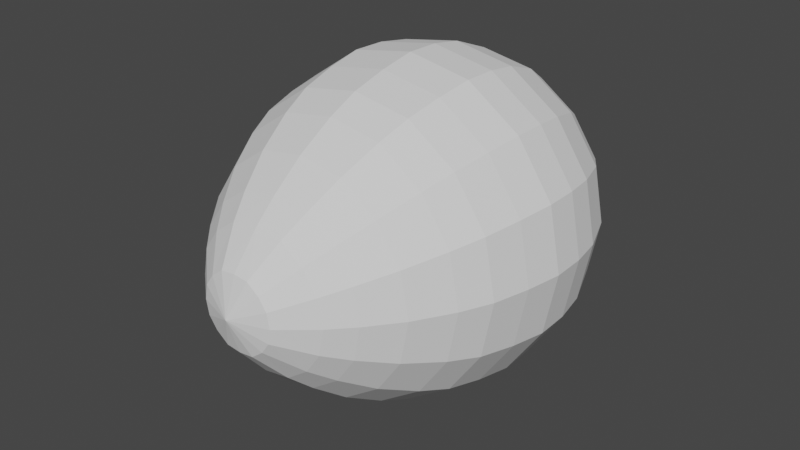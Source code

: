 # Source: Balloon.blend  (saved by Blender 3.3.6; exported with 4.5.12 LTS)
import bpy
from mathutils import Matrix  # noqa: F401  (used for matrix-valued properties, if any)

bpy.ops.wm.read_factory_settings(use_empty=True)
scene = bpy.context.scene
scene.name = 'Scene'

# ---- collections
col_collection = bpy.data.collections.new('Collection'); scene.collection.children.link(col_collection)

# ---- world
world_world = bpy.data.worlds.new('World'); scene.world = world_world
world_world.use_nodes = True; world_world.node_tree.nodes.clear()
_N = world_world.node_tree.nodes; _L = world_world.node_tree.links
n0 = _N.new('ShaderNodeOutputWorld'); n0.name = 'World Output'; n0.location = (300, 300)
n1 = _N.new('ShaderNodeBackground'); n1.name = 'Background'; n1.location = (10, 300)
n1.inputs[0].default_value = (0.05088, 0.05088, 0.05088, 1.0)
_L.new(n1.outputs[0], n0.inputs[0])
n0.is_active_output = True
world_world.color = (0.05088, 0.05088, 0.05088)
world_world.use_sun_shadow = False
world_world.sun_shadow_jitter_overblur = 0.0

# ---- meshes
me_plane = bpy.data.meshes.new('Plane')
me_plane.from_pydata([(0.6923, -1.71, 0.0), (0.3739, -1.98, 0.0), (0.0, -2.106, 0.0), (0.8905, -1.498, 0.0), (1.135, -1.189, 0.0), (1.354, -0.8211, 0.0), (1.491, -0.5176, 0.0), (1.585, -0.1533, 0.0), (1.648, 0.2091, 0.0), (1.638, 0.5534, 0.0), (1.581, 0.8842, 0.0), (1.413, 1.312, 0.0), (1.208, 1.622, 0.0), (0.9041, 1.936, 0.0), (0.6513, 2.089, 0.0), (0.3769, 2.208, 0.0), (0.0, 2.241, 0.0), (0.0, 2.208, 0.3711), (0.0, 2.089, 0.6455), (0.0, 1.936, 0.8983), (0.2514, 2.089, 0.6082), (0.0, 1.622, 1.202), (0.0, 1.312, 1.407), (0.0, 0.8842, 1.576), (0.0, 0.5534, 1.633), (0.0, 0.2091, 1.643), (0.0, -0.1533, 1.579), (0.0, -0.5176, 1.485), (0.0, -0.8211, 1.349), (0.0, -1.189, 1.129), (0.0, -1.498, 0.8847), (0.0, -1.98, 0.368), (0.0, -1.71, 0.6865), (0.1464, 2.208, 0.3547), (0.2675, 2.208, 0.2622), (0.4615, 2.089, 0.4563), (0.6403, 1.936, 0.635), (0.855, 1.622, 0.8498), (0.9999, 1.312, 0.9947), (1.119, 0.8842, 1.114), (1.16, 0.5534, 1.154), (1.167, 0.2091, 1.161), (1.122, -0.1533, 1.116), (1.055, -0.5176, 1.05), (0.9587, -0.8211, 0.9535), (0.8034, -1.189, 0.7982), (0.6307, -1.498, 0.6254), (0.2653, -1.98, 0.2601), (0.4905, -1.71, 0.4852), (0.3502, 2.208, 0.1468), (0.6038, 2.089, 0.2518), (0.8373, 1.936, 0.3485), (1.118, 1.622, 0.4647), (1.307, 1.312, 0.5432), (1.463, 0.8842, 0.6077), (1.516, 0.5534, 0.6296), (1.525, 0.2091, 0.6333), (1.466, -0.1533, 0.609), (1.38, -0.5176, 0.5732), (1.253, -0.8211, 0.5209), (1.051, -1.189, 0.4368), (0.8248, -1.498, 0.3433), (0.3474, -1.98, 0.1456), (0.6416, -1.71, 0.2675), (0.3481, 1.936, 0.8417), (0.4644, 1.622, 1.122), (0.5428, 1.312, 1.312), (0.6074, 0.8842, 1.468), (0.6292, 0.5534, 1.52), (0.633, 0.2091, 1.529), (0.6087, -0.1533, 1.471), (0.5728, -0.5176, 1.384), (0.5205, -0.8211, 1.258), (0.4365, -1.189, 1.055), (0.343, -1.498, 0.8292), (0.1452, -1.98, 0.3519), (0.2671, -1.71, 0.646), (-0.6923, -1.71, 0.0), (-0.3739, -1.98, 0.0), (-0.8905, -1.498, 0.0), (-1.135, -1.189, 0.0), (-1.354, -0.8211, 0.0), (-1.491, -0.5176, 0.0), (-1.585, -0.1533, 0.0), (-1.648, 0.2091, 0.0), (-1.638, 0.5534, 0.0), (-1.581, 0.8842, 0.0), (-1.413, 1.312, 0.0), (-1.208, 1.622, 0.0), (-0.9041, 1.936, 0.0), (-0.6513, 2.089, 0.0), (-0.3769, 2.208, 0.0), (-0.2514, 2.089, 0.6082), (-0.1464, 2.208, 0.3547), (-0.2675, 2.208, 0.2622), (-0.4615, 2.089, 0.4563), (-0.6403, 1.936, 0.635), (-0.855, 1.622, 0.8498), (-0.9999, 1.312, 0.9947), (-1.119, 0.8842, 1.114), (-1.16, 0.5534, 1.154), (-1.167, 0.2091, 1.161), (-1.122, -0.1533, 1.116), (-1.055, -0.5176, 1.05), (-0.9587, -0.8211, 0.9535), (-0.8034, -1.189, 0.7982), (-0.6307, -1.498, 0.6254), (-0.2653, -1.98, 0.2601), (-0.4905, -1.71, 0.4852), (-0.3502, 2.208, 0.1468), (-0.6038, 2.089, 0.2518), (-0.8373, 1.936, 0.3485), (-1.118, 1.622, 0.4647), (-1.307, 1.312, 0.5432), (-1.463, 0.8842, 0.6077), (-1.516, 0.5534, 0.6296), (-1.525, 0.2091, 0.6333), (-1.466, -0.1533, 0.609), (-1.38, -0.5176, 0.5732), (-1.253, -0.8211, 0.5209), (-1.051, -1.189, 0.4368), (-0.8248, -1.498, 0.3433), (-0.3474, -1.98, 0.1456), (-0.6416, -1.71, 0.2675), (-0.3481, 1.936, 0.8417), (-0.4644, 1.622, 1.122), (-0.5428, 1.312, 1.312), (-0.6074, 0.8842, 1.468), (-0.6292, 0.5534, 1.52), (-0.633, 0.2091, 1.529), (-0.6087, -0.1533, 1.471), (-0.5728, -0.5176, 1.384), (-0.5205, -0.8211, 1.258), (-0.4365, -1.189, 1.055), (-0.343, -1.498, 0.8292), (-0.1452, -1.98, 0.3519), (-0.2671, -1.71, 0.646), (0.0, 2.208, -0.3711), (0.0, 2.089, -0.6455), (0.0, 1.936, -0.8983), (0.2514, 2.089, -0.6082), (0.0, 1.622, -1.202), (0.0, 1.312, -1.407), (0.0, 0.8842, -1.576), (0.0, 0.5534, -1.633), (0.0, 0.2091, -1.643), (0.0, -0.1533, -1.579), (0.0, -0.5176, -1.485), (0.0, -0.8211, -1.349), (0.0, -1.189, -1.129), (0.0, -1.498, -0.8847), (0.0, -1.98, -0.368), (0.0, -1.71, -0.6865), (0.1464, 2.208, -0.3547), (0.2675, 2.208, -0.2622), (0.4615, 2.089, -0.4563), (0.6403, 1.936, -0.635), (0.855, 1.622, -0.8498), (0.9999, 1.312, -0.9947), (1.119, 0.8842, -1.114), (1.16, 0.5534, -1.154), (1.167, 0.2091, -1.161), (1.122, -0.1533, -1.116), (1.055, -0.5176, -1.05), (0.9587, -0.8211, -0.9535), (0.8034, -1.189, -0.7982), (0.6307, -1.498, -0.6254), (0.2653, -1.98, -0.2601), (0.4905, -1.71, -0.4852), (0.3502, 2.208, -0.1468), (0.6038, 2.089, -0.2518), (0.8373, 1.936, -0.3485), (1.118, 1.622, -0.4647), (1.307, 1.312, -0.5432), (1.463, 0.8842, -0.6077), (1.516, 0.5534, -0.6296), (1.525, 0.2091, -0.6333), (1.466, -0.1533, -0.609), (1.38, -0.5176, -0.5732), (1.253, -0.8211, -0.5209), (1.051, -1.189, -0.4368), (0.8248, -1.498, -0.3433), (0.3474, -1.98, -0.1456), (0.6416, -1.71, -0.2675), (0.3481, 1.936, -0.8417), (0.4644, 1.622, -1.122), (0.5428, 1.312, -1.312), (0.6074, 0.8842, -1.468), (0.6292, 0.5534, -1.52), (0.633, 0.2091, -1.529), (0.6087, -0.1533, -1.471), (0.5728, -0.5176, -1.384), (0.5205, -0.8211, -1.258), (0.4365, -1.189, -1.055), (0.343, -1.498, -0.8292), (0.1452, -1.98, -0.3519), (0.2671, -1.71, -0.646), (-0.2514, 2.089, -0.6082), (-0.1464, 2.208, -0.3547), (-0.2675, 2.208, -0.2622), (-0.4615, 2.089, -0.4563), (-0.6403, 1.936, -0.635), (-0.855, 1.622, -0.8498), (-0.9999, 1.312, -0.9947), (-1.119, 0.8842, -1.114), (-1.16, 0.5534, -1.154), (-1.167, 0.2091, -1.161), (-1.122, -0.1533, -1.116), (-1.055, -0.5176, -1.05), (-0.9587, -0.8211, -0.9535), (-0.8034, -1.189, -0.7982), (-0.6307, -1.498, -0.6254), (-0.2653, -1.98, -0.2601), (-0.4905, -1.71, -0.4852), (-0.3502, 2.208, -0.1468), (-0.6038, 2.089, -0.2518), (-0.8373, 1.936, -0.3485), (-1.118, 1.622, -0.4647), (-1.307, 1.312, -0.5432), (-1.463, 0.8842, -0.6077), (-1.516, 0.5534, -0.6296), (-1.525, 0.2091, -0.6333), (-1.466, -0.1533, -0.609), (-1.38, -0.5176, -0.5732), (-1.253, -0.8211, -0.5209), (-1.051, -1.189, -0.4368), (-0.8248, -1.498, -0.3433), (-0.3474, -1.98, -0.1456), (-0.6416, -1.71, -0.2675), (-0.3481, 1.936, -0.8417), (-0.4644, 1.622, -1.122), (-0.5428, 1.312, -1.312), (-0.6074, 0.8842, -1.468), (-0.6292, 0.5534, -1.52), (-0.633, 0.2091, -1.529), (-0.6087, -0.1533, -1.471), (-0.5728, -0.5176, -1.384), (-0.5205, -0.8211, -1.258), (-0.4365, -1.189, -1.055), (-0.343, -1.498, -0.8292), (-0.1452, -1.98, -0.3519), (-0.2671, -1.71, -0.646)], [], [(31, 2, 75), (47, 75, 2), (47, 2, 62), (1, 62, 2), (31, 75, 32), (75, 76, 32), (75, 47, 76), (47, 48, 76), (47, 62, 48), (62, 63, 48), (62, 1, 63), (1, 0, 63), (63, 0, 61), (0, 3, 61), (63, 61, 46), (48, 63, 46), (74, 48, 46), (76, 48, 74), (30, 76, 74), (32, 76, 30), (30, 74, 29), (74, 73, 29), (74, 46, 73), (46, 45, 73), (45, 46, 61), (61, 60, 45), (61, 3, 60), (3, 4, 60), (5, 59, 4), (60, 4, 59), (59, 44, 60), (45, 60, 44), (44, 72, 45), (73, 45, 72), (72, 28, 73), (29, 73, 28), (28, 72, 27), (72, 71, 27), (72, 44, 71), (44, 43, 71), (44, 59, 43), (59, 58, 43), (59, 5, 58), (5, 6, 58), (27, 71, 26), (71, 70, 26), (71, 43, 70), (43, 42, 70), (43, 58, 42), (58, 57, 42), (58, 6, 57), (6, 7, 57), (26, 70, 25), (70, 69, 25), (70, 42, 69), (42, 41, 69), (42, 57, 41), (57, 56, 41), (57, 7, 56), (7, 8, 56), (25, 69, 24), (69, 68, 24), (69, 41, 68), (41, 40, 68), (41, 56, 40), (56, 55, 40), (56, 8, 55), (8, 9, 55), (24, 68, 23), (68, 67, 23), (68, 40, 67), (40, 39, 67), (40, 55, 39), (55, 54, 39), (55, 9, 54), (9, 10, 54), (23, 67, 22), (67, 66, 22), (22, 66, 21), (66, 65, 21), (21, 65, 19), (65, 64, 19), (19, 64, 18), (64, 20, 18), (18, 20, 17), (20, 33, 17), (17, 33, 16), (67, 39, 66), (39, 38, 66), (66, 38, 65), (38, 37, 65), (65, 37, 64), (37, 36, 64), (64, 36, 20), (36, 35, 20), (20, 35, 33), (33, 35, 34), (16, 33, 34), (16, 34, 49), (34, 50, 49), (34, 35, 50), (50, 35, 51), (35, 36, 51), (51, 36, 52), (36, 37, 52), (52, 37, 53), (37, 38, 53), (53, 38, 54), (39, 54, 38), (10, 11, 53), (54, 10, 53), (12, 52, 11), (52, 53, 11), (52, 12, 51), (12, 13, 51), (51, 13, 50), (13, 14, 50), (50, 14, 49), (14, 15, 49), (16, 49, 15), (31, 135, 2), (107, 2, 135), (107, 122, 2), (78, 2, 122), (31, 32, 135), (135, 32, 136), (135, 136, 107), (107, 136, 108), (107, 108, 122), (122, 108, 123), (122, 123, 78), (78, 123, 77), (123, 121, 77), (77, 121, 79), (123, 106, 121), (108, 106, 123), (134, 106, 108), (136, 134, 108), (30, 134, 136), (32, 30, 136), (30, 29, 134), (134, 29, 133), (134, 133, 106), (106, 133, 105), (105, 121, 106), (121, 105, 120), (121, 120, 79), (79, 120, 80), (81, 80, 119), (120, 119, 80), (119, 120, 104), (105, 104, 120), (104, 105, 132), (133, 132, 105), (132, 133, 28), (29, 28, 133), (28, 27, 132), (132, 27, 131), (132, 131, 104), (104, 131, 103), (104, 103, 119), (119, 103, 118), (119, 118, 81), (81, 118, 82), (27, 26, 131), (131, 26, 130), (131, 130, 103), (103, 130, 102), (103, 102, 118), (118, 102, 117), (118, 117, 82), (82, 117, 83), (26, 25, 130), (130, 25, 129), (130, 129, 102), (102, 129, 101), (102, 101, 117), (117, 101, 116), (117, 116, 83), (83, 116, 84), (25, 24, 129), (129, 24, 128), (129, 128, 101), (101, 128, 100), (101, 100, 116), (116, 100, 115), (116, 115, 84), (84, 115, 85), (24, 23, 128), (128, 23, 127), (128, 127, 100), (100, 127, 99), (100, 99, 115), (115, 99, 114), (115, 114, 85), (85, 114, 86), (23, 22, 127), (127, 22, 126), (22, 21, 126), (126, 21, 125), (21, 19, 125), (125, 19, 124), (19, 18, 124), (124, 18, 92), (18, 17, 92), (92, 17, 93), (17, 16, 93), (127, 126, 99), (99, 126, 98), (126, 125, 98), (98, 125, 97), (125, 124, 97), (97, 124, 96), (124, 92, 96), (96, 92, 95), (92, 93, 95), (93, 94, 95), (16, 94, 93), (16, 109, 94), (94, 109, 110), (94, 110, 95), (110, 111, 95), (95, 111, 96), (111, 112, 96), (96, 112, 97), (112, 113, 97), (97, 113, 98), (113, 114, 98), (99, 98, 114), (86, 113, 87), (114, 113, 86), (88, 87, 112), (112, 87, 113), (112, 111, 88), (88, 111, 89), (111, 110, 89), (89, 110, 90), (110, 109, 90), (90, 109, 91), (16, 91, 109), (151, 195, 2), (167, 2, 195), (167, 182, 2), (1, 2, 182), (151, 152, 195), (195, 152, 196), (195, 196, 167), (167, 196, 168), (167, 168, 182), (182, 168, 183), (182, 183, 1), (1, 183, 0), (183, 181, 0), (0, 181, 3), (183, 166, 181), (168, 166, 183), (194, 166, 168), (196, 194, 168), (150, 194, 196), (152, 150, 196), (150, 149, 194), (194, 149, 193), (194, 193, 166), (166, 193, 165), (165, 181, 166), (181, 165, 180), (181, 180, 3), (3, 180, 4), (5, 4, 179), (180, 179, 4), (179, 180, 164), (165, 164, 180), (164, 165, 192), (193, 192, 165), (192, 193, 148), (149, 148, 193), (148, 147, 192), (192, 147, 191), (192, 191, 164), (164, 191, 163), (164, 163, 179), (179, 163, 178), (179, 178, 5), (5, 178, 6), (147, 146, 191), (191, 146, 190), (191, 190, 163), (163, 190, 162), (163, 162, 178), (178, 162, 177), (178, 177, 6), (6, 177, 7), (146, 145, 190), (190, 145, 189), (190, 189, 162), (162, 189, 161), (162, 161, 177), (177, 161, 176), (177, 176, 7), (7, 176, 8), (145, 144, 189), (189, 144, 188), (189, 188, 161), (161, 188, 160), (161, 160, 176), (176, 160, 175), (176, 175, 8), (8, 175, 9), (144, 143, 188), (188, 143, 187), (188, 187, 160), (160, 187, 159), (160, 159, 175), (175, 159, 174), (175, 174, 9), (9, 174, 10), (143, 142, 187), (187, 142, 186), (142, 141, 186), (186, 141, 185), (141, 139, 185), (185, 139, 184), (139, 138, 184), (184, 138, 140), (138, 137, 140), (140, 137, 153), (137, 16, 153), (187, 186, 159), (159, 186, 158), (186, 185, 158), (158, 185, 157), (185, 184, 157), (157, 184, 156), (184, 140, 156), (156, 140, 155), (140, 153, 155), (153, 154, 155), (16, 154, 153), (16, 169, 154), (154, 169, 170), (154, 170, 155), (170, 171, 155), (155, 171, 156), (171, 172, 156), (156, 172, 157), (172, 173, 157), (157, 173, 158), (173, 174, 158), (159, 158, 174), (10, 173, 11), (174, 173, 10), (12, 11, 172), (172, 11, 173), (172, 171, 12), (12, 171, 13), (171, 170, 13), (13, 170, 14), (170, 169, 14), (14, 169, 15), (16, 15, 169), (151, 2, 240), (212, 240, 2), (212, 2, 227), (78, 227, 2), (151, 240, 152), (240, 241, 152), (240, 212, 241), (212, 213, 241), (212, 227, 213), (227, 228, 213), (227, 78, 228), (78, 77, 228), (228, 77, 226), (77, 79, 226), (228, 226, 211), (213, 228, 211), (239, 213, 211), (241, 213, 239), (150, 241, 239), (152, 241, 150), (150, 239, 149), (239, 238, 149), (239, 211, 238), (211, 210, 238), (210, 211, 226), (226, 225, 210), (226, 79, 225), (79, 80, 225), (81, 224, 80), (225, 80, 224), (224, 209, 225), (210, 225, 209), (209, 237, 210), (238, 210, 237), (237, 148, 238), (149, 238, 148), (148, 237, 147), (237, 236, 147), (237, 209, 236), (209, 208, 236), (209, 224, 208), (224, 223, 208), (224, 81, 223), (81, 82, 223), (147, 236, 146), (236, 235, 146), (236, 208, 235), (208, 207, 235), (208, 223, 207), (223, 222, 207), (223, 82, 222), (82, 83, 222), (146, 235, 145), (235, 234, 145), (235, 207, 234), (207, 206, 234), (207, 222, 206), (222, 221, 206), (222, 83, 221), (83, 84, 221), (145, 234, 144), (234, 233, 144), (234, 206, 233), (206, 205, 233), (206, 221, 205), (221, 220, 205), (221, 84, 220), (84, 85, 220), (144, 233, 143), (233, 232, 143), (233, 205, 232), (205, 204, 232), (205, 220, 204), (220, 219, 204), (220, 85, 219), (85, 86, 219), (143, 232, 142), (232, 231, 142), (142, 231, 141), (231, 230, 141), (141, 230, 139), (230, 229, 139), (139, 229, 138), (229, 197, 138), (138, 197, 137), (197, 198, 137), (137, 198, 16), (232, 204, 231), (204, 203, 231), (231, 203, 230), (203, 202, 230), (230, 202, 229), (202, 201, 229), (229, 201, 197), (201, 200, 197), (197, 200, 198), (198, 200, 199), (16, 198, 199), (16, 199, 214), (199, 215, 214), (199, 200, 215), (215, 200, 216), (200, 201, 216), (216, 201, 217), (201, 202, 217), (217, 202, 218), (202, 203, 218), (218, 203, 219), (204, 219, 203), (86, 87, 218), (219, 86, 218), (88, 217, 87), (217, 218, 87), (217, 88, 216), (88, 89, 216), (216, 89, 215), (89, 90, 215), (215, 90, 214), (90, 91, 214), (16, 214, 91)])
_uv = me_plane.uv_layers.new(name='UVMap')
_uv.uv.foreach_set('vector', [0.0, 0.0, 0.0, 0.0, 0.0, 0.0, 0.0, 0.0, 0.0, 0.0, 0.0, 0.0, 0.0, 0.0, 0.0, 0.0, 0.0, 0.0, 0.0, 0.0, 0.0, 0.0, 0.0, 0.0, 0.0, 0.0, 0.0, 0.0, 0.0, 0.0, 0.0, 0.0, 0.0, 0.0, 0.0, 0.0, 0.0, 0.0, 0.0, 0.0, 0.0, 0.0, 0.0, 0.0, 0.0, 0.0, 0.0, 0.0, 0.0, 0.0, 0.0, 0.0, 0.0, 0.0, 0.0, 0.0, 0.0, 0.0, 0.0, 0.0, 0.0, 0.0, 0.0, 0.0, 0.0, 0.0, 0.0, 0.0, 0.0, 0.0, 0.0, 0.0, 0.0, 0.0, 0.0, 0.0, 0.0, 0.0, 0.0, 0.0, 0.0, 0.0, 0.0, 0.0, 0.0, 0.0, 0.0, 0.0, 0.0, 0.0, 0.0, 0.0, 0.0, 0.0, 0.0, 0.0, 0.0, 0.0, 0.0, 0.0, 0.0, 0.0, 0.0, 0.0, 0.0, 0.0, 0.0, 0.0, 0.0, 0.0, 0.0, 0.0, 0.0, 0.0, 0.0, 0.0, 0.0, 0.0, 0.0, 0.0, 0.0, 0.0, 0.0, 0.0, 0.0, 0.0, 0.0, 0.0, 0.0, 0.0, 0.0, 0.0, 0.0, 0.0, 0.0, 0.0, 0.0, 0.0, 0.0, 0.0, 0.0, 0.0, 0.0, 0.0, 0.0, 0.0, 0.0, 0.0, 0.0, 0.0, 0.0, 0.0, 0.0, 0.0, 0.0, 0.0, 0.0, 0.0, 0.0, 0.0, 0.0, 0.0, 0.0, 0.0, 0.0, 0.0, 0.0, 0.0, 0.0, 0.0, 0.0, 0.0, 0.0, 0.0, 0.0, 0.0, 0.0, 0.0, 0.0, 0.0, 0.0, 0.0, 0.0, 0.0, 0.0, 0.0, 0.0, 0.0, 0.0, 0.0, 0.0, 0.0, 0.0, 0.0, 0.0, 0.0, 0.0, 0.0, 0.0, 0.0, 0.0, 0.0, 0.0, 0.0, 0.0, 0.0, 0.0, 0.0, 0.0, 0.0, 0.0, 0.0, 0.0, 0.0, 0.0, 0.0, 0.0, 0.0, 0.0, 0.0, 0.0, 0.0, 0.0, 0.0, 0.0, 0.0, 0.0, 0.0, 0.0, 0.0, 0.0, 0.0, 0.0, 0.0, 0.0, 0.0, 0.0, 0.0, 0.0, 0.0, 0.0, 0.0, 0.0, 0.0, 0.0, 0.0, 0.0, 0.0, 0.0, 0.0, 0.0, 0.0, 0.0, 0.0, 0.0, 0.0, 0.0, 0.0, 0.0, 0.0, 0.0, 0.0, 0.0, 0.0, 0.0, 0.0, 0.0, 0.0, 0.0, 0.0, 0.0, 0.0, 0.0, 0.0, 0.0, 0.0, 0.0, 0.0, 0.0, 0.0, 0.0, 0.0, 0.0, 0.0, 0.0, 0.0, 0.0, 0.0, 0.0, 0.0, 0.0, 0.0, 0.0, 0.0, 0.0, 0.0, 0.0, 0.0, 0.0, 0.0, 0.0, 0.0, 0.0, 0.0, 0.0, 0.0, 0.0, 0.0, 0.0, 0.0, 0.0, 0.0, 0.0, 0.0, 0.0, 0.0, 0.0, 0.0, 0.0, 0.0, 0.0, 0.0, 0.0, 0.0, 0.0, 0.0, 0.0, 0.0, 0.0, 0.0, 0.0, 0.0, 0.0, 0.0, 0.0, 0.0, 0.0, 0.0, 0.0, 0.0, 0.0, 0.0, 0.0, 0.0, 0.0, 0.0, 0.0, 0.0, 0.0, 0.0, 0.0, 0.0, 0.0, 0.0, 0.0, 0.0, 0.0, 0.0, 0.0, 0.0, 0.0, 0.0, 0.0, 0.0, 0.0, 0.0, 0.0, 0.0, 0.0, 0.0, 0.0, 0.0, 0.0, 0.0, 0.0, 0.0, 0.0, 0.0, 0.0, 0.0, 0.0, 0.0, 0.0, 0.0, 0.0, 0.0, 0.0, 0.0, 0.0, 0.0, 0.0, 0.0, 0.0, 0.0, 0.0, 0.0, 0.0, 0.0, 0.0, 0.0, 0.0, 0.0, 0.0, 0.0, 0.0, 0.0, 0.0, 0.0, 0.0, 0.0, 0.0, 0.0, 0.0, 0.0, 0.0, 0.0, 0.0, 0.0, 0.0, 0.0, 0.0, 0.0, 0.0, 0.0, 0.0, 0.0, 0.0, 0.0, 0.0, 0.0, 0.0, 0.0, 0.0, 0.0, 0.0, 0.0, 0.0, 0.0, 0.0, 0.0, 0.0, 0.0, 0.0, 0.0, 0.0, 0.0, 0.0, 0.0, 0.0, 0.0, 0.0, 0.0, 0.0, 0.0, 0.0, 0.0, 0.0, 0.0, 0.0, 0.0, 0.0, 0.0, 0.0, 0.0, 0.0, 0.0, 0.0, 0.0, 0.0, 0.0, 0.0, 0.0, 0.0, 0.0, 0.0, 0.0, 0.0, 0.0, 0.0, 0.0, 0.0, 0.0, 0.0, 0.0, 0.0, 0.0, 0.0, 0.0, 0.0, 0.0, 0.0, 0.0, 0.0, 0.0, 0.0, 0.0, 0.0, 0.0, 0.0, 0.0, 0.0, 0.0, 0.0, 0.0, 0.0, 0.0, 0.0, 0.0, 0.0, 0.0, 0.0, 0.0, 0.0, 0.0, 0.0, 0.0, 0.0, 0.0, 0.0, 0.0, 0.0, 0.0, 0.0, 0.0, 0.0, 0.0, 0.0, 0.0, 0.0, 0.0, 0.0, 0.0, 0.0, 0.0, 0.0, 0.0, 0.0, 0.0, 0.0, 0.0, 0.0, 0.0, 0.0, 0.0, 0.0, 0.0, 0.0, 0.0, 0.0, 0.0, 0.0, 0.0, 0.0, 0.0, 0.0, 0.0, 0.0, 0.0, 0.0, 0.0, 0.0, 0.0, 0.0, 0.0, 0.0, 0.0, 0.0, 0.0, 0.0, 0.0, 0.0, 0.0, 0.0, 0.0, 0.0, 0.0, 0.0, 0.0, 0.0, 0.0, 0.0, 0.0, 0.0, 0.0, 0.0, 0.0, 0.0, 0.0, 0.0, 0.0, 0.0, 0.0, 0.0, 0.0, 0.0, 0.0, 0.0, 0.0, 0.0, 0.0, 0.0, 0.0, 0.0, 0.0, 0.0, 0.0, 0.0, 0.0, 0.0, 0.0, 0.0, 0.0, 0.0, 0.0, 0.0, 0.0, 0.0, 0.0, 0.0, 0.0, 0.0, 0.0, 0.0, 0.0, 0.0, 0.0, 0.0, 0.0, 0.0, 0.0, 0.0, 0.0, 0.0, 0.0, 0.0, 0.0, 0.0, 0.0, 0.0, 0.0, 0.0, 0.0, 0.0, 0.0, 0.0, 0.0, 0.0, 0.0, 0.0, 0.0, 0.0, 0.0, 0.0, 0.0, 0.0, 0.0, 0.0, 0.0, 0.0, 0.0, 0.0, 0.0, 0.0, 0.0, 0.0, 0.0, 0.0, 0.0, 0.0, 0.0, 0.0, 0.0, 0.0, 0.0, 0.0, 0.0, 0.0, 0.0, 0.0, 0.0, 0.0, 0.0, 0.0, 0.0, 0.0, 0.0, 0.0, 0.0, 0.0, 0.0, 0.0, 0.0, 0.0, 0.0, 0.0, 0.0, 0.0, 0.0, 0.0, 0.0, 0.0, 0.0, 0.0, 0.0, 0.0, 0.0, 0.0, 0.0, 0.0, 0.0, 0.0, 0.0, 0.0, 0.0, 0.0, 0.0, 0.0, 0.0, 0.0, 0.0, 0.0, 0.0, 0.0, 0.0, 0.0, 0.0, 0.0, 0.0, 0.0, 0.0, 0.0, 0.0, 0.0, 0.0, 0.0, 0.0, 0.0, 0.0, 0.0, 0.0, 0.0, 0.0, 0.0, 0.0, 0.0, 0.0, 0.0, 0.0, 0.0, 0.0, 0.0, 0.0, 0.0, 0.0, 0.0, 0.0, 0.0, 0.0, 0.0, 0.0, 0.0, 0.0, 0.0, 0.0, 0.0, 0.0, 0.0, 0.0, 0.0, 0.0, 0.0, 0.0, 0.0, 0.0, 0.0, 0.0, 0.0, 0.0, 0.0, 0.0, 0.0, 0.0, 0.0, 0.0, 0.0, 0.0, 0.0, 0.0, 0.0, 0.0, 0.0, 0.0, 0.0, 0.0, 0.0, 0.0, 0.0, 0.0, 0.0, 0.0, 0.0, 0.0, 0.0, 0.0, 0.0, 0.0, 0.0, 0.0, 0.0, 0.0, 0.0, 0.0, 0.0, 0.0, 0.0, 0.0, 0.0, 0.0, 0.0, 0.0, 0.0, 0.0, 0.0, 0.0, 0.0, 0.0, 0.0, 0.0, 0.0, 0.0, 0.0, 0.0, 0.0, 0.0, 0.0, 0.0, 0.0, 0.0, 0.0, 0.0, 0.0, 0.0, 0.0, 0.0, 0.0, 0.0, 0.0, 0.0, 0.0, 0.0, 0.0, 0.0, 0.0, 0.0, 0.0, 0.0, 0.0, 0.0, 0.0, 0.0, 0.0, 0.0, 0.0, 0.0, 0.0, 0.0, 0.0, 0.0, 0.0, 0.0, 0.0, 0.0, 0.0, 0.0, 0.0, 0.0, 0.0, 0.0, 0.0, 0.0, 0.0, 0.0, 0.0, 0.0, 0.0, 0.0, 0.0, 0.0, 0.0, 0.0, 0.0, 0.0, 0.0, 0.0, 0.0, 0.0, 0.0, 0.0, 0.0, 0.0, 0.0, 0.0, 0.0, 0.0, 0.0, 0.0, 0.0, 0.0, 0.0, 0.0, 0.0, 0.0, 0.0, 0.0, 0.0, 0.0, 0.0, 0.0, 0.0, 0.0, 0.0, 0.0, 0.0, 0.0, 0.0, 0.0, 0.0, 0.0, 0.0, 0.0, 0.0, 0.0, 0.0, 0.0, 0.0, 0.0, 0.0, 0.0, 0.0, 0.0, 0.0, 0.0, 0.0, 0.0, 0.0, 0.0, 0.0, 0.0, 0.0, 0.0, 0.0, 0.0, 0.0, 0.0, 0.0, 0.0, 0.0, 0.0, 0.0, 0.0, 0.0, 0.0, 0.0, 0.0, 0.0, 0.0, 0.0, 0.0, 0.0, 0.0, 0.0, 0.0, 0.0, 0.0, 0.0, 0.0, 0.0, 0.0, 0.0, 0.0, 0.0, 0.0, 0.0, 0.0, 0.0, 0.0, 0.0, 0.0, 0.0, 0.0, 0.0, 0.0, 0.0, 0.0, 0.0, 0.0, 0.0, 0.0, 0.0, 0.0, 0.0, 0.0, 0.0, 0.0, 0.0, 0.0, 0.0, 0.0, 0.0, 0.0, 0.0, 0.0, 0.0, 0.0, 0.0, 0.0, 0.0, 0.0, 0.0, 0.0, 0.0, 0.0, 0.0, 0.0, 0.0, 0.0, 0.0, 0.0, 0.0, 0.0, 0.0, 0.0, 0.0, 0.0, 0.0, 0.0, 0.0, 0.0, 0.0, 0.0, 0.0, 0.0, 0.0, 0.0, 0.0, 0.0, 0.0, 0.0, 0.0, 0.0, 0.0, 0.0, 0.0, 0.0, 0.0, 0.0, 0.0, 0.0, 0.0, 0.0, 0.0, 0.0, 0.0, 0.0, 0.0, 0.0, 0.0, 0.0, 0.0, 0.0, 0.0, 0.0, 0.0, 0.0, 0.0, 0.0, 0.0, 0.0, 0.0, 0.0, 0.0, 0.0, 0.0, 0.0, 0.0, 0.0, 0.0, 0.0, 0.0, 0.0, 0.0, 0.0, 0.0, 0.0, 0.0, 0.0, 0.0, 0.0, 0.0, 0.0, 0.0, 0.0, 0.0, 0.0, 0.0, 0.0, 0.0, 0.0, 0.0, 0.0, 0.0, 0.0, 0.0, 0.0, 0.0, 0.0, 0.0, 0.0, 0.0, 0.0, 0.0, 0.0, 0.0, 0.0, 0.0, 0.0, 0.0, 0.0, 0.0, 0.0, 0.0, 0.0, 0.0, 0.0, 0.0, 0.0, 0.0, 0.0, 0.0, 0.0, 0.0, 0.0, 0.0, 0.0, 0.0, 0.0, 0.0, 0.0, 0.0, 0.0, 0.0, 0.0, 0.0, 0.0, 0.0, 0.0, 0.0, 0.0, 0.0, 0.0, 0.0, 0.0, 0.0, 0.0, 0.0, 0.0, 0.0, 0.0, 0.0, 0.0, 0.0, 0.0, 0.0, 0.0, 0.0, 0.0, 0.0, 0.0, 0.0, 0.0, 0.0, 0.0, 0.0, 0.0, 0.0, 0.0, 0.0, 0.0, 0.0, 0.0, 0.0, 0.0, 0.0, 0.0, 0.0, 0.0, 0.0, 0.0, 0.0, 0.0, 0.0, 0.0, 0.0, 0.0, 0.0, 0.0, 0.0, 0.0, 0.0, 0.0, 0.0, 0.0, 0.0, 0.0, 0.0, 0.0, 0.0, 0.0, 0.0, 0.0, 0.0, 0.0, 0.0, 0.0, 0.0, 0.0, 0.0, 0.0, 0.0, 0.0, 0.0, 0.0, 0.0, 0.0, 0.0, 0.0, 0.0, 0.0, 0.0, 0.0, 0.0, 0.0, 0.0, 0.0, 0.0, 0.0, 0.0, 0.0, 0.0, 0.0, 0.0, 0.0, 0.0, 0.0, 0.0, 0.0, 0.0, 0.0, 0.0, 0.0, 0.0, 0.0, 0.0, 0.0, 0.0, 0.0, 0.0, 0.0, 0.0, 0.0, 0.0, 0.0, 0.0, 0.0, 0.0, 0.0, 0.0, 0.0, 0.0, 0.0, 0.0, 0.0, 0.0, 0.0, 0.0, 0.0, 0.0, 0.0, 0.0, 0.0, 0.0, 0.0, 0.0, 0.0, 0.0, 0.0, 0.0, 0.0, 0.0, 0.0, 0.0, 0.0, 0.0, 0.0, 0.0, 0.0, 0.0, 0.0, 0.0, 0.0, 0.0, 0.0, 0.0, 0.0, 0.0, 0.0, 0.0, 0.0, 0.0, 0.0, 0.0, 0.0, 0.0, 0.0, 0.0, 0.0, 0.0, 0.0, 0.0, 0.0, 0.0, 0.0, 0.0, 0.0, 0.0, 0.0, 0.0, 0.0, 0.0, 0.0, 0.0, 0.0, 0.0, 0.0, 0.0, 0.0, 0.0, 0.0, 0.0, 0.0, 0.0, 0.0, 0.0, 0.0, 0.0, 0.0, 0.0, 0.0, 0.0, 0.0, 0.0, 0.0, 0.0, 0.0, 0.0, 0.0, 0.0, 0.0, 0.0, 0.0, 0.0, 0.0, 0.0, 0.0, 0.0, 0.0, 0.0, 0.0, 0.0, 0.0, 0.0, 0.0, 0.0, 0.0, 0.0, 0.0, 0.0, 0.0, 0.0, 0.0, 0.0, 0.0, 0.0, 0.0, 0.0, 0.0, 0.0, 0.0, 0.0, 0.0, 0.0, 0.0, 0.0, 0.0, 0.0, 0.0, 0.0, 0.0, 0.0, 0.0, 0.0, 0.0, 0.0, 0.0, 0.0, 0.0, 0.0, 0.0, 0.0, 0.0, 0.0, 0.0, 0.0, 0.0, 0.0, 0.0, 0.0, 0.0, 0.0, 0.0, 0.0, 0.0, 0.0, 0.0, 0.0, 0.0, 0.0, 0.0, 0.0, 0.0, 0.0, 0.0, 0.0, 0.0, 0.0, 0.0, 0.0, 0.0, 0.0, 0.0, 0.0, 0.0, 0.0, 0.0, 0.0, 0.0, 0.0, 0.0, 0.0, 0.0, 0.0, 0.0, 0.0, 0.0, 0.0, 0.0, 0.0, 0.0, 0.0, 0.0, 0.0, 0.0, 0.0, 0.0, 0.0, 0.0, 0.0, 0.0, 0.0, 0.0, 0.0, 0.0, 0.0, 0.0, 0.0, 0.0, 0.0, 0.0, 0.0, 0.0, 0.0, 0.0, 0.0, 0.0, 0.0, 0.0, 0.0, 0.0, 0.0, 0.0, 0.0, 0.0, 0.0, 0.0, 0.0, 0.0, 0.0, 0.0, 0.0, 0.0, 0.0, 0.0, 0.0, 0.0, 0.0, 0.0, 0.0, 0.0, 0.0, 0.0, 0.0, 0.0, 0.0, 0.0, 0.0, 0.0, 0.0, 0.0, 0.0, 0.0, 0.0, 0.0, 0.0, 0.0, 0.0, 0.0, 0.0, 0.0, 0.0, 0.0, 0.0, 0.0, 0.0, 0.0, 0.0, 0.0, 0.0, 0.0, 0.0, 0.0, 0.0, 0.0, 0.0, 0.0, 0.0, 0.0, 0.0, 0.0, 0.0, 0.0, 0.0, 0.0, 0.0, 0.0, 0.0, 0.0, 0.0, 0.0, 0.0, 0.0, 0.0, 0.0, 0.0, 0.0, 0.0, 0.0, 0.0, 0.0, 0.0, 0.0, 0.0, 0.0, 0.0, 0.0, 0.0, 0.0, 0.0, 0.0, 0.0, 0.0, 0.0, 0.0, 0.0, 0.0, 0.0, 0.0, 0.0, 0.0, 0.0, 0.0, 0.0, 0.0, 0.0, 0.0, 0.0, 0.0, 0.0, 0.0, 0.0, 0.0, 0.0, 0.0, 0.0, 0.0, 0.0, 0.0, 0.0, 0.0, 0.0, 0.0, 0.0, 0.0, 0.0, 0.0, 0.0, 0.0, 0.0, 0.0, 0.0, 0.0, 0.0, 0.0, 0.0, 0.0, 0.0, 0.0, 0.0, 0.0, 0.0, 0.0, 0.0, 0.0, 0.0, 0.0, 0.0, 0.0, 0.0, 0.0, 0.0, 0.0, 0.0, 0.0, 0.0, 0.0, 0.0, 0.0, 0.0, 0.0, 0.0, 0.0, 0.0, 0.0, 0.0, 0.0, 0.0, 0.0, 0.0, 0.0, 0.0, 0.0, 0.0, 0.0, 0.0, 0.0, 0.0, 0.0, 0.0, 0.0, 0.0, 0.0, 0.0, 0.0, 0.0, 0.0, 0.0, 0.0, 0.0, 0.0, 0.0, 0.0, 0.0, 0.0, 0.0, 0.0, 0.0, 0.0, 0.0, 0.0, 0.0, 0.0, 0.0, 0.0, 0.0, 0.0, 0.0, 0.0, 0.0, 0.0, 0.0, 0.0, 0.0, 0.0, 0.0, 0.0, 0.0, 0.0, 0.0, 0.0, 0.0, 0.0, 0.0, 0.0, 0.0, 0.0, 0.0, 0.0, 0.0, 0.0, 0.0, 0.0, 0.0, 0.0, 0.0, 0.0, 0.0, 0.0, 0.0, 0.0, 0.0, 0.0, 0.0, 0.0, 0.0, 0.0, 0.0, 0.0, 0.0, 0.0, 0.0, 0.0, 0.0, 0.0, 0.0, 0.0, 0.0, 0.0, 0.0, 0.0, 0.0, 0.0, 0.0, 0.0, 0.0, 0.0, 0.0, 0.0, 0.0, 0.0, 0.0, 0.0, 0.0, 0.0, 0.0, 0.0, 0.0, 0.0, 0.0, 0.0, 0.0, 0.0, 0.0, 0.0, 0.0, 0.0, 0.0, 0.0, 0.0, 0.0, 0.0, 0.0, 0.0, 0.0, 0.0, 0.0, 0.0, 0.0, 0.0, 0.0, 0.0, 0.0, 0.0, 0.0, 0.0, 0.0, 0.0, 0.0, 0.0, 0.0, 0.0, 0.0, 0.0, 0.0, 0.0, 0.0, 0.0, 0.0, 0.0, 0.0, 0.0, 0.0, 0.0, 0.0, 0.0, 0.0, 0.0, 0.0, 0.0, 0.0, 0.0, 0.0, 0.0, 0.0, 0.0, 0.0, 0.0, 0.0, 0.0, 0.0, 0.0, 0.0, 0.0, 0.0, 0.0, 0.0, 0.0, 0.0, 0.0, 0.0, 0.0, 0.0, 0.0, 0.0, 0.0, 0.0, 0.0, 0.0, 0.0, 0.0, 0.0, 0.0, 0.0, 0.0, 0.0, 0.0, 0.0, 0.0, 0.0, 0.0, 0.0, 0.0, 0.0, 0.0, 0.0, 0.0, 0.0, 0.0, 0.0, 0.0, 0.0, 0.0, 0.0, 0.0, 0.0, 0.0, 0.0, 0.0, 0.0, 0.0, 0.0, 0.0, 0.0, 0.0, 0.0, 0.0, 0.0, 0.0, 0.0, 0.0, 0.0, 0.0, 0.0, 0.0, 0.0, 0.0, 0.0, 0.0, 0.0, 0.0, 0.0, 0.0, 0.0, 0.0, 0.0, 0.0, 0.0, 0.0, 0.0, 0.0, 0.0, 0.0, 0.0, 0.0, 0.0, 0.0, 0.0, 0.0, 0.0, 0.0, 0.0, 0.0, 0.0, 0.0, 0.0, 0.0, 0.0, 0.0, 0.0, 0.0, 0.0, 0.0, 0.0, 0.0, 0.0, 0.0, 0.0, 0.0, 0.0, 0.0, 0.0, 0.0, 0.0, 0.0, 0.0, 0.0, 0.0, 0.0, 0.0, 0.0, 0.0, 0.0, 0.0, 0.0, 0.0, 0.0, 0.0, 0.0, 0.0, 0.0, 0.0, 0.0, 0.0, 0.0, 0.0, 0.0, 0.0, 0.0, 0.0, 0.0, 0.0, 0.0, 0.0, 0.0, 0.0, 0.0, 0.0, 0.0, 0.0, 0.0, 0.0, 0.0, 0.0, 0.0, 0.0, 0.0, 0.0, 0.0, 0.0, 0.0, 0.0, 0.0, 0.0, 0.0, 0.0, 0.0, 0.0, 0.0, 0.0, 0.0, 0.0, 0.0, 0.0, 0.0, 0.0, 0.0, 0.0, 0.0, 0.0, 0.0, 0.0, 0.0, 0.0, 0.0, 0.0, 0.0, 0.0, 0.0, 0.0, 0.0, 0.0, 0.0, 0.0, 0.0, 0.0, 0.0, 0.0, 0.0, 0.0, 0.0, 0.0, 0.0, 0.0, 0.0, 0.0, 0.0, 0.0, 0.0, 0.0, 0.0, 0.0, 0.0, 0.0, 0.0, 0.0, 0.0, 0.0, 0.0, 0.0, 0.0, 0.0, 0.0, 0.0, 0.0, 0.0, 0.0, 0.0, 0.0, 0.0, 0.0, 0.0, 0.0, 0.0, 0.0, 0.0, 0.0, 0.0, 0.0, 0.0, 0.0, 0.0, 0.0, 0.0, 0.0, 0.0, 0.0, 0.0, 0.0, 0.0, 0.0, 0.0, 0.0, 0.0, 0.0, 0.0, 0.0, 0.0, 0.0, 0.0, 0.0, 0.0, 0.0, 0.0, 0.0, 0.0, 0.0, 0.0, 0.0, 0.0, 0.0, 0.0, 0.0, 0.0, 0.0, 0.0, 0.0, 0.0, 0.0, 0.0, 0.0, 0.0, 0.0, 0.0, 0.0, 0.0, 0.0, 0.0, 0.0, 0.0, 0.0, 0.0, 0.0, 0.0, 0.0, 0.0, 0.0, 0.0, 0.0, 0.0, 0.0, 0.0, 0.0, 0.0, 0.0, 0.0, 0.0, 0.0, 0.0, 0.0, 0.0, 0.0, 0.0, 0.0, 0.0, 0.0, 0.0, 0.0, 0.0, 0.0, 0.0, 0.0, 0.0, 0.0, 0.0, 0.0, 0.0, 0.0, 0.0, 0.0, 0.0, 0.0, 0.0, 0.0, 0.0, 0.0, 0.0, 0.0, 0.0, 0.0, 0.0, 0.0, 0.0, 0.0, 0.0, 0.0, 0.0, 0.0, 0.0, 0.0, 0.0, 0.0, 0.0, 0.0, 0.0, 0.0, 0.0, 0.0, 0.0, 0.0, 0.0, 0.0, 0.0, 0.0, 0.0, 0.0, 0.0, 0.0, 0.0, 0.0, 0.0, 0.0, 0.0, 0.0, 0.0, 0.0, 0.0, 0.0, 0.0, 0.0, 0.0, 0.0, 0.0, 0.0, 0.0, 0.0, 0.0, 0.0, 0.0, 0.0, 0.0, 0.0, 0.0, 0.0, 0.0, 0.0, 0.0, 0.0, 0.0, 0.0, 0.0, 0.0, 0.0, 0.0, 0.0, 0.0, 0.0, 0.0, 0.0, 0.0, 0.0, 0.0, 0.0, 0.0, 0.0, 0.0, 0.0, 0.0, 0.0, 0.0, 0.0, 0.0, 0.0, 0.0, 0.0, 0.0, 0.0, 0.0, 0.0, 0.0, 0.0, 0.0, 0.0, 0.0, 0.0, 0.0, 0.0, 0.0, 0.0, 0.0, 0.0, 0.0, 0.0, 0.0, 0.0, 0.0, 0.0, 0.0, 0.0, 0.0, 0.0, 0.0, 0.0, 0.0, 0.0, 0.0, 0.0, 0.0, 0.0, 0.0, 0.0, 0.0, 0.0, 0.0, 0.0, 0.0, 0.0, 0.0, 0.0, 0.0, 0.0, 0.0, 0.0, 0.0, 0.0, 0.0, 0.0, 0.0, 0.0, 0.0, 0.0, 0.0, 0.0, 0.0, 0.0, 0.0, 0.0, 0.0, 0.0, 0.0, 0.0, 0.0, 0.0, 0.0, 0.0, 0.0, 0.0, 0.0, 0.0, 0.0, 0.0, 0.0, 0.0, 0.0, 0.0, 0.0, 0.0, 0.0, 0.0, 0.0, 0.0, 0.0, 0.0, 0.0, 0.0, 0.0, 0.0, 0.0, 0.0, 0.0, 0.0, 0.0, 0.0, 0.0, 0.0, 0.0, 0.0, 0.0, 0.0, 0.0, 0.0, 0.0, 0.0, 0.0, 0.0, 0.0, 0.0, 0.0, 0.0, 0.0, 0.0, 0.0, 0.0, 0.0, 0.0, 0.0, 0.0, 0.0, 0.0, 0.0, 0.0, 0.0, 0.0, 0.0, 0.0, 0.0, 0.0, 0.0, 0.0, 0.0, 0.0, 0.0, 0.0, 0.0, 0.0, 0.0, 0.0, 0.0, 0.0, 0.0, 0.0, 0.0, 0.0, 0.0, 0.0, 0.0, 0.0, 0.0, 0.0, 0.0, 0.0, 0.0, 0.0, 0.0, 0.0, 0.0, 0.0, 0.0, 0.0, 0.0, 0.0, 0.0, 0.0, 0.0, 0.0, 0.0, 0.0, 0.0, 0.0, 0.0, 0.0, 0.0, 0.0, 0.0, 0.0, 0.0, 0.0, 0.0, 0.0, 0.0, 0.0, 0.0, 0.0, 0.0, 0.0, 0.0, 0.0, 0.0, 0.0, 0.0, 0.0, 0.0, 0.0, 0.0, 0.0, 0.0, 0.0, 0.0, 0.0, 0.0, 0.0, 0.0, 0.0, 0.0, 0.0, 0.0, 0.0, 0.0, 0.0, 0.0, 0.0, 0.0, 0.0, 0.0, 0.0, 0.0, 0.0, 0.0, 0.0, 0.0, 0.0, 0.0, 0.0, 0.0, 0.0, 0.0, 0.0, 0.0, 0.0, 0.0, 0.0, 0.0, 0.0, 0.0, 0.0, 0.0, 0.0, 0.0, 0.0, 0.0, 0.0, 0.0, 0.0, 0.0, 0.0, 0.0, 0.0, 0.0, 0.0, 0.0, 0.0, 0.0, 0.0, 0.0, 0.0, 0.0, 0.0, 0.0, 0.0, 0.0, 0.0, 0.0, 0.0, 0.0, 0.0, 0.0, 0.0, 0.0, 0.0, 0.0, 0.0, 0.0, 0.0, 0.0, 0.0, 0.0, 0.0, 0.0, 0.0, 0.0, 0.0, 0.0, 0.0, 0.0, 0.0, 0.0, 0.0, 0.0, 0.0, 0.0, 0.0, 0.0, 0.0, 0.0, 0.0, 0.0, 0.0, 0.0, 0.0, 0.0, 0.0, 0.0, 0.0, 0.0, 0.0, 0.0, 0.0, 0.0, 0.0, 0.0, 0.0, 0.0, 0.0, 0.0, 0.0, 0.0, 0.0, 0.0, 0.0, 0.0, 0.0, 0.0, 0.0, 0.0, 0.0, 0.0, 0.0, 0.0, 0.0, 0.0, 0.0, 0.0, 0.0, 0.0, 0.0, 0.0, 0.0, 0.0, 0.0, 0.0, 0.0, 0.0, 0.0, 0.0, 0.0, 0.0, 0.0, 0.0, 0.0, 0.0, 0.0, 0.0, 0.0, 0.0, 0.0, 0.0, 0.0, 0.0, 0.0, 0.0, 0.0, 0.0, 0.0, 0.0, 0.0, 0.0, 0.0, 0.0, 0.0, 0.0, 0.0, 0.0, 0.0, 0.0, 0.0, 0.0, 0.0, 0.0, 0.0, 0.0, 0.0, 0.0, 0.0, 0.0, 0.0, 0.0, 0.0, 0.0, 0.0, 0.0, 0.0, 0.0, 0.0, 0.0, 0.0, 0.0, 0.0, 0.0, 0.0, 0.0, 0.0, 0.0, 0.0, 0.0, 0.0, 0.0, 0.0, 0.0, 0.0, 0.0, 0.0, 0.0, 0.0, 0.0, 0.0, 0.0, 0.0, 0.0, 0.0, 0.0, 0.0, 0.0, 0.0, 0.0, 0.0, 0.0, 0.0, 0.0, 0.0, 0.0, 0.0, 0.0, 0.0, 0.0, 0.0, 0.0, 0.0, 0.0, 0.0, 0.0, 0.0, 0.0, 0.0, 0.0, 0.0, 0.0, 0.0, 0.0, 0.0, 0.0, 0.0, 0.0, 0.0, 0.0, 0.0, 0.0, 0.0, 0.0, 0.0, 0.0, 0.0, 0.0, 0.0, 0.0, 0.0, 0.0, 0.0, 0.0, 0.0, 0.0, 0.0, 0.0, 0.0, 0.0, 0.0, 0.0, 0.0, 0.0, 0.0, 0.0, 0.0, 0.0, 0.0, 0.0, 0.0, 0.0, 0.0, 0.0, 0.0, 0.0, 0.0, 0.0, 0.0, 0.0, 0.0, 0.0, 0.0, 0.0, 0.0, 0.0, 0.0, 0.0, 0.0, 0.0, 0.0, 0.0, 0.0, 0.0, 0.0, 0.0, 0.0, 0.0, 0.0, 0.0, 0.0, 0.0, 0.0, 0.0, 0.0, 0.0, 0.0, 0.0, 0.0, 0.0, 0.0, 0.0, 0.0, 0.0, 0.0, 0.0, 0.0, 0.0, 0.0, 0.0, 0.0, 0.0, 0.0, 0.0, 0.0, 0.0, 0.0, 0.0, 0.0, 0.0, 0.0, 0.0, 0.0, 0.0, 0.0, 0.0, 0.0, 0.0, 0.0, 0.0, 0.0, 0.0, 0.0, 0.0, 0.0, 0.0, 0.0, 0.0, 0.0, 0.0, 0.0, 0.0, 0.0, 0.0, 0.0, 0.0, 0.0, 0.0, 0.0, 0.0, 0.0, 0.0, 0.0, 0.0, 0.0, 0.0, 0.0, 0.0, 0.0, 0.0, 0.0, 0.0, 0.0, 0.0, 0.0, 0.0, 0.0, 0.0, 0.0, 0.0, 0.0, 0.0, 0.0, 0.0, 0.0, 0.0, 0.0, 0.0, 0.0, 0.0, 0.0, 0.0, 0.0, 0.0, 0.0, 0.0, 0.0, 0.0, 0.0])
me_plane.update()

# ---- objects
ob_plane = bpy.data.objects.new('Plane', me_plane)

# ---- transforms, parenting, visibility, modifiers, constraints
ob_plane.location = (0.0, 0.0, 0.0)

# ---- collection membership
col_collection.objects.link(ob_plane)

# ---- scene / render settings (as saved in the file)
scene.frame_start = 1; scene.frame_end = 250; scene.frame_set(1)
scene.render.engine = 'BLENDER_EEVEE_NEXT'
scene.cycles.sampling_pattern = 'TABULATED_SOBOL'
scene.cycles.use_light_tree = False
scene.view_settings.view_transform = 'Filmic'
bpy.context.view_layer.update()

# ---- added for rendering (the .blend has no active camera and no usable light): camera, sun
cam_auto = bpy.data.cameras.new('AutoCamera')
cam_auto.lens = 50.0
cam_auto.sensor_width = 36.0
cam_auto.clip_end = 1000.0
ob_auto_camera = bpy.data.objects.new('AutoCamera', cam_auto)
scene.collection.objects.link(ob_auto_camera)
ob_auto_camera.location = (5.89223, -7.00349, 4.71378)
ob_auto_camera.rotation_euler = (1.09748, -7.21219e-08, 0.694738)
scene.camera = ob_auto_camera
light_auto_sun = bpy.data.lights.new('AutoSun', 'SUN')
light_auto_sun.energy = 3.0
light_auto_sun.angle = 0.0523599
ob_auto_sun = bpy.data.objects.new('AutoSun', light_auto_sun)
scene.collection.objects.link(ob_auto_sun)
ob_auto_sun.rotation_euler = (0.872665, 0.174533, 0.523599)
bpy.context.view_layer.update()
